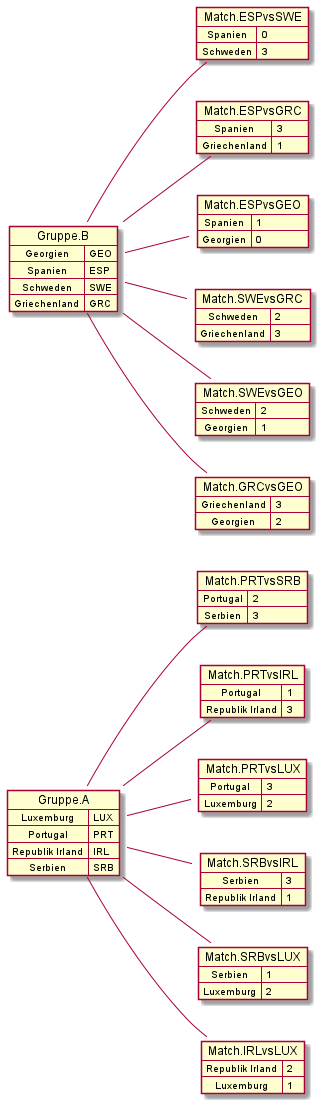

The diagram above was rendered by PlantUML. Its source (embedded in the PNG):
@startuml TestGPTournament2.png
left to right direction

map Gruppe.A {
Luxemburg=>LUX
Portugal=>PRT
Republik Irland=>IRL
Serbien=>SRB
}

map Gruppe.B {
Georgien=>GEO
Spanien=>ESP
Schweden=>SWE
Griechenland=>GRC
}
map Match.PRTvsSRB {
Portugal => 2
Serbien => 3
}

map Match.PRTvsIRL {
Portugal => 1
Republik Irland => 3
}

map Match.PRTvsLUX {
Portugal => 3
Luxemburg => 2
}

map Match.SRBvsIRL {
Serbien => 3
Republik Irland => 1
}

map Match.SRBvsLUX {
Serbien => 1
Luxemburg => 2
}

map Match.IRLvsLUX {
Republik Irland => 2
Luxemburg => 1
}
map Match.ESPvsSWE {
Spanien => 0
Schweden => 3
}

map Match.ESPvsGRC {
Spanien => 3
Griechenland => 1
}

map Match.ESPvsGEO {
Spanien => 1
Georgien => 0
}

map Match.SWEvsGRC {
Schweden => 2
Griechenland => 3
}

map Match.SWEvsGEO {
Schweden => 2
Georgien => 1
}

map Match.GRCvsGEO {
Griechenland => 3
Georgien => 2
}
Gruppe.A -- Match.PRTvsSRB
Gruppe.A -- Match.PRTvsIRL
Gruppe.A -- Match.PRTvsLUX
Gruppe.A -- Match.SRBvsIRL
Gruppe.A -- Match.SRBvsLUX
Gruppe.A -- Match.IRLvsLUX
Gruppe.B -- Match.ESPvsSWE
Gruppe.B -- Match.ESPvsGRC
Gruppe.B -- Match.ESPvsGEO
Gruppe.B -- Match.SWEvsGRC
Gruppe.B -- Match.SWEvsGEO
Gruppe.B -- Match.GRCvsGEO

@enduml